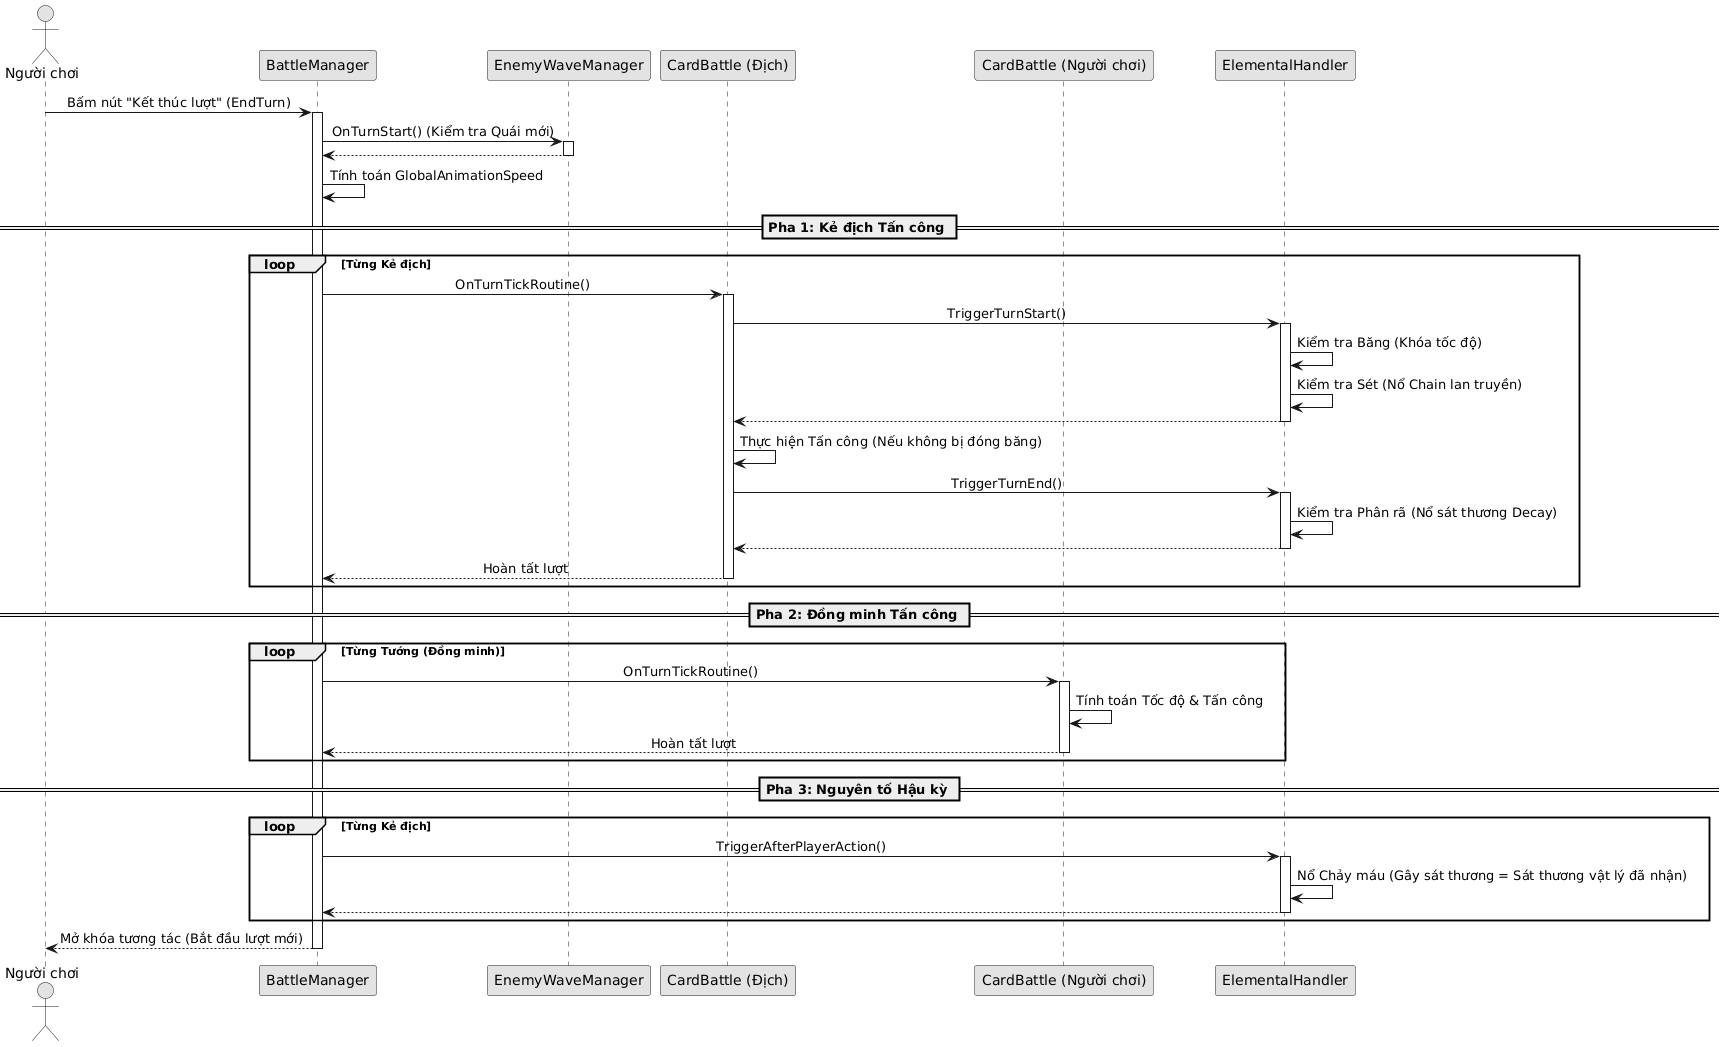

The diagram above was rendered by PlantUML. Its source (embedded in the PNG):
@startuml
' THIẾT LẬP GIAO DIỆN
skinparam shadowing false
skinparam monochrome true
skinparam defaultFontName Arial
skinparam sequenceMessageAlign center

actor "Người chơi" as Player
participant "BattleManager" as BM
participant "EnemyWaveManager" as EWM
participant "CardBattle (Địch)" as Enemy
participant "CardBattle (Người chơi)" as Ally
participant "ElementalHandler" as Elem

Player -> BM: Bấm nút "Kết thúc lượt" (EndTurn)
activate BM

BM -> EWM: OnTurnStart() (Kiểm tra Quái mới)
activate EWM
EWM --> BM: 
deactivate EWM

BM -> BM: Tính toán GlobalAnimationSpeed

== Pha 1: Kẻ địch Tấn công ==
loop Từng Kẻ địch
    BM -> Enemy: OnTurnTickRoutine()
    activate Enemy
    
    Enemy -> Elem: TriggerTurnStart()
    activate Elem
    Elem -> Elem: Kiểm tra Băng (Khóa tốc độ)
    Elem -> Elem: Kiểm tra Sét (Nổ Chain lan truyền)
    Elem --> Enemy: 
    deactivate Elem
    
    Enemy -> Enemy: Thực hiện Tấn công (Nếu không bị đóng băng)
    
    Enemy -> Elem: TriggerTurnEnd()
    activate Elem
    Elem -> Elem: Kiểm tra Phân rã (Nổ sát thương Decay)
    Elem --> Enemy: 
    deactivate Elem
    
    Enemy --> BM: Hoàn tất lượt
    deactivate Enemy
end

== Pha 2: Đồng minh Tấn công ==
loop Từng Tướng (Đồng minh)
    BM -> Ally: OnTurnTickRoutine()
    activate Ally
    Ally -> Ally: Tính toán Tốc độ & Tấn công
    Ally --> BM: Hoàn tất lượt
    deactivate Ally
end

== Pha 3: Nguyên tố Hậu kỳ ==
loop Từng Kẻ địch
    BM -> Elem: TriggerAfterPlayerAction()
    activate Elem
    Elem -> Elem: Nổ Chảy máu (Gây sát thương = Sát thương vật lý đã nhận)
    Elem --> BM: 
    deactivate Elem
end

BM --> Player: Mở khóa tương tác (Bắt đầu lượt mới)
deactivate BM
@enduml